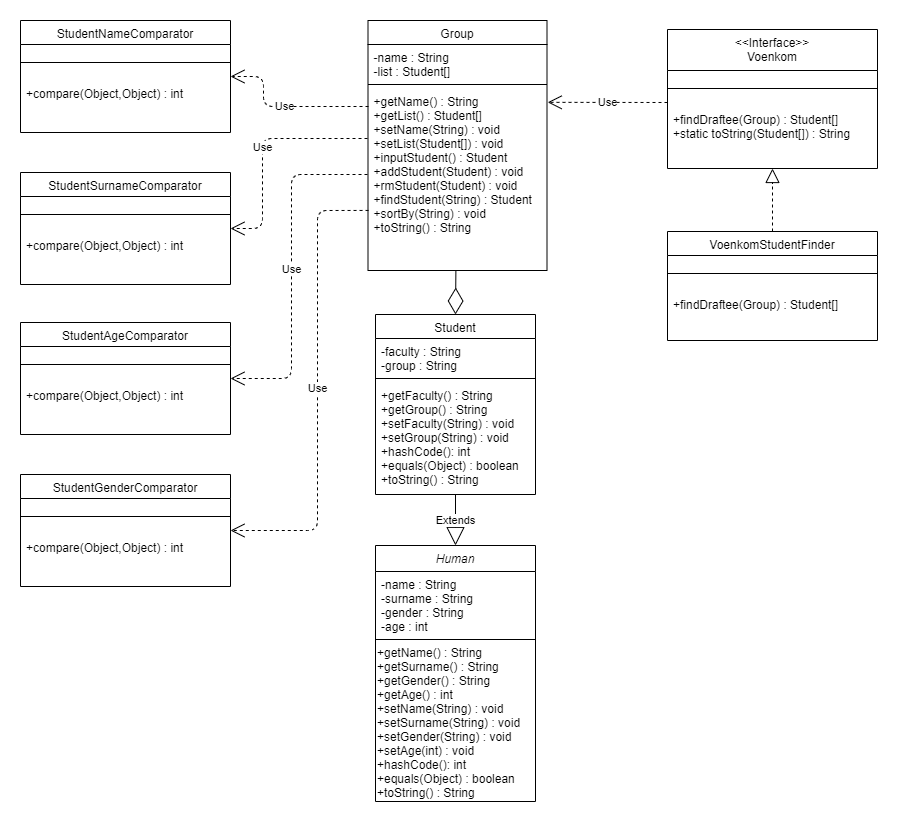

The diagram above was exported from draw.io. Its source (the exported page's mxGraphModel, read from the mxfile embedded in the PNG):
<mxGraphModel dx="868" dy="1260" grid="0" gridSize="10" guides="1" tooltips="1" connect="1" arrows="1" fold="1" page="1" pageScale="1" pageWidth="1169" pageHeight="827" math="0" shadow="0">
  <root>
    <mxCell id="WIyWlLk6GJQsqaUBKTNV-0" />
    <mxCell id="WIyWlLk6GJQsqaUBKTNV-1" parent="WIyWlLk6GJQsqaUBKTNV-0" />
    <mxCell id="zkfFHV4jXpPFQw0GAbJ--0" value="Human" style="swimlane;fontStyle=2;align=center;verticalAlign=top;childLayout=stackLayout;horizontal=1;startSize=26;horizontalStack=0;resizeParent=1;resizeLast=0;collapsible=1;marginBottom=0;rounded=0;shadow=0;strokeWidth=1;" parent="WIyWlLk6GJQsqaUBKTNV-1" vertex="1">
      <mxGeometry x="455" y="-286" width="160" height="256" as="geometry">
        <mxRectangle x="220" y="120" width="160" height="26" as="alternateBounds" />
      </mxGeometry>
    </mxCell>
    <mxCell id="zkfFHV4jXpPFQw0GAbJ--1" value="-name : String &#10;-surname : String &#10;-gender : String&#10;-age : int&#10;" style="text;align=left;verticalAlign=top;spacingLeft=4;spacingRight=4;overflow=hidden;rotatable=0;points=[[0,0.5],[1,0.5]];portConstraint=eastwest;" parent="zkfFHV4jXpPFQw0GAbJ--0" vertex="1">
      <mxGeometry y="26" width="160" height="64" as="geometry" />
    </mxCell>
    <mxCell id="zkfFHV4jXpPFQw0GAbJ--4" value="" style="line;html=1;strokeWidth=1;align=left;verticalAlign=middle;spacingTop=-1;spacingLeft=3;spacingRight=3;rotatable=0;labelPosition=right;points=[];portConstraint=eastwest;" parent="zkfFHV4jXpPFQw0GAbJ--0" vertex="1">
      <mxGeometry y="90" width="160" height="8" as="geometry" />
    </mxCell>
    <mxCell id="sIXTVU84UVMotABm4baP-0" value="&lt;span&gt;+getName() : String&lt;/span&gt;&lt;br style=&quot;padding: 0px ; margin: 0px&quot;&gt;&lt;span&gt;+getSurname() : String&lt;br&gt;&lt;/span&gt;+getGender() : String&lt;br&gt;+getAge() : int&lt;br style=&quot;padding: 0px ; margin: 0px&quot;&gt;&lt;span&gt;+setName(String) : void&lt;/span&gt;&lt;br style=&quot;padding: 0px ; margin: 0px&quot;&gt;&lt;span&gt;+setSurname(String) : void&lt;br&gt;&lt;/span&gt;+setGender(String) : void&lt;br&gt;+setAge(int) : void&lt;br&gt;+hashCode(): int&lt;br&gt;+equals(Object) : boolean&lt;br&gt;&lt;span&gt;+toString() : String&lt;br&gt;&lt;/span&gt;" style="text;html=1;align=left;verticalAlign=middle;resizable=0;points=[];autosize=1;" parent="zkfFHV4jXpPFQw0GAbJ--0" vertex="1">
      <mxGeometry y="98" width="160" height="158" as="geometry" />
    </mxCell>
    <mxCell id="OFuOznNBaEdG2DEENg9G-25" value="Student" style="swimlane;fontStyle=0;align=center;verticalAlign=top;childLayout=stackLayout;horizontal=1;startSize=24;horizontalStack=0;resizeParent=1;resizeLast=0;collapsible=1;marginBottom=0;rounded=0;shadow=0;strokeWidth=1;" parent="WIyWlLk6GJQsqaUBKTNV-1" vertex="1">
      <mxGeometry x="455" y="-517" width="160" height="180" as="geometry">
        <mxRectangle x="30" y="370" width="160" height="26" as="alternateBounds" />
      </mxGeometry>
    </mxCell>
    <mxCell id="OFuOznNBaEdG2DEENg9G-26" value="-faculty : String&#10;-group : String" style="text;align=left;verticalAlign=top;spacingLeft=4;spacingRight=4;overflow=hidden;rotatable=0;points=[[0,0.5],[1,0.5]];portConstraint=eastwest;" parent="OFuOznNBaEdG2DEENg9G-25" vertex="1">
      <mxGeometry y="24" width="160" height="36" as="geometry" />
    </mxCell>
    <mxCell id="OFuOznNBaEdG2DEENg9G-27" value="" style="line;html=1;strokeWidth=1;align=left;verticalAlign=middle;spacingTop=-1;spacingLeft=3;spacingRight=3;rotatable=0;labelPosition=right;points=[];portConstraint=eastwest;" parent="OFuOznNBaEdG2DEENg9G-25" vertex="1">
      <mxGeometry y="60" width="160" height="8" as="geometry" />
    </mxCell>
    <mxCell id="OFuOznNBaEdG2DEENg9G-28" value="+getFaculty() : String&#10;+getGroup() : String&#10;+setFaculty(String) : void&#10;+setGroup(String) : void&#10;+hashCode(): int&#10;+equals(Object) : boolean&#10;+toString() : String" style="text;align=left;verticalAlign=top;spacingLeft=4;spacingRight=4;overflow=hidden;rotatable=0;points=[[0,0.5],[1,0.5]];portConstraint=eastwest;" parent="OFuOznNBaEdG2DEENg9G-25" vertex="1">
      <mxGeometry y="68" width="160" height="112" as="geometry" />
    </mxCell>
    <mxCell id="OFuOznNBaEdG2DEENg9G-33" value="Group" style="swimlane;fontStyle=0;align=center;verticalAlign=top;childLayout=stackLayout;horizontal=1;startSize=24;horizontalStack=0;resizeParent=1;resizeLast=0;collapsible=1;marginBottom=0;rounded=0;shadow=0;strokeWidth=1;" parent="WIyWlLk6GJQsqaUBKTNV-1" vertex="1">
      <mxGeometry x="447.5" y="-811" width="179" height="250" as="geometry">
        <mxRectangle x="30" y="370" width="160" height="26" as="alternateBounds" />
      </mxGeometry>
    </mxCell>
    <mxCell id="OFuOznNBaEdG2DEENg9G-34" value="-name : String &#10;-list : Student[]" style="text;align=left;verticalAlign=top;spacingLeft=4;spacingRight=4;overflow=hidden;rotatable=0;points=[[0,0.5],[1,0.5]];portConstraint=eastwest;" parent="OFuOznNBaEdG2DEENg9G-33" vertex="1">
      <mxGeometry y="24" width="179" height="36" as="geometry" />
    </mxCell>
    <mxCell id="OFuOznNBaEdG2DEENg9G-35" value="" style="line;html=1;strokeWidth=1;align=left;verticalAlign=middle;spacingTop=-1;spacingLeft=3;spacingRight=3;rotatable=0;labelPosition=right;points=[];portConstraint=eastwest;" parent="OFuOznNBaEdG2DEENg9G-33" vertex="1">
      <mxGeometry y="60" width="179" height="8" as="geometry" />
    </mxCell>
    <mxCell id="oFvOpZwesIuuDgLvMjYC-1" value="+getName() : String&#10;+getList() : Student[]&#10;+setName(String) : void&#10;+setList(Student[]) : void&#10;+inputStudent() : Student&#10;+addStudent(Student) : void&#10;+rmStudent(Student) : void&#10;+findStudent(String) : Student&#10;+sortBy(String) : void&#10;+toString() : String" style="text;align=left;verticalAlign=top;spacingLeft=4;spacingRight=4;overflow=hidden;rotatable=0;points=[[0,0.5],[1,0.5]];portConstraint=eastwest;" parent="OFuOznNBaEdG2DEENg9G-33" vertex="1">
      <mxGeometry y="68" width="179" height="182" as="geometry" />
    </mxCell>
    <mxCell id="OFuOznNBaEdG2DEENg9G-37" value="&lt;&lt;Interface&gt;&gt;&#10;Voenkom" style="swimlane;fontStyle=0;align=center;verticalAlign=top;childLayout=stackLayout;horizontal=1;startSize=41;horizontalStack=0;resizeParent=1;resizeLast=0;collapsible=1;marginBottom=0;rounded=0;shadow=0;strokeWidth=1;" parent="WIyWlLk6GJQsqaUBKTNV-1" vertex="1">
      <mxGeometry x="747" y="-802" width="210" height="139" as="geometry">
        <mxRectangle x="30" y="370" width="160" height="26" as="alternateBounds" />
      </mxGeometry>
    </mxCell>
    <mxCell id="OFuOznNBaEdG2DEENg9G-39" value="" style="line;html=1;strokeWidth=1;align=left;verticalAlign=middle;spacingTop=-1;spacingLeft=3;spacingRight=3;rotatable=0;labelPosition=right;points=[];portConstraint=eastwest;" parent="OFuOznNBaEdG2DEENg9G-37" vertex="1">
      <mxGeometry y="41" width="210" height="36" as="geometry" />
    </mxCell>
    <mxCell id="OFuOznNBaEdG2DEENg9G-40" value="+findDraftee(Group) : Student[]&#10;+static toString(Student[]) : String" style="text;align=left;verticalAlign=top;spacingLeft=4;spacingRight=4;overflow=hidden;rotatable=0;points=[[0,0.5],[1,0.5]];portConstraint=eastwest;" parent="OFuOznNBaEdG2DEENg9G-37" vertex="1">
      <mxGeometry y="77" width="210" height="62" as="geometry" />
    </mxCell>
    <mxCell id="OFuOznNBaEdG2DEENg9G-43" value="" style="endArrow=diamondThin;endFill=0;endSize=24;html=1;exitX=0.491;exitY=1;exitDx=0;exitDy=0;exitPerimeter=0;entryX=0.5;entryY=0;entryDx=0;entryDy=0;" parent="WIyWlLk6GJQsqaUBKTNV-1" source="oFvOpZwesIuuDgLvMjYC-1" target="OFuOznNBaEdG2DEENg9G-25" edge="1">
      <mxGeometry width="160" relative="1" as="geometry">
        <mxPoint x="127" as="sourcePoint" />
        <mxPoint x="437" y="-460" as="targetPoint" />
      </mxGeometry>
    </mxCell>
    <mxCell id="oFvOpZwesIuuDgLvMjYC-0" value="Extends" style="endArrow=block;endSize=16;endFill=0;html=1;exitX=0.5;exitY=1;exitDx=0;exitDy=0;entryX=0.5;entryY=0;entryDx=0;entryDy=0;" parent="WIyWlLk6GJQsqaUBKTNV-1" source="OFuOznNBaEdG2DEENg9G-25" target="zkfFHV4jXpPFQw0GAbJ--0" edge="1">
      <mxGeometry width="160" relative="1" as="geometry">
        <mxPoint x="417" y="-303" as="sourcePoint" />
        <mxPoint x="447" y="-333" as="targetPoint" />
      </mxGeometry>
    </mxCell>
    <mxCell id="oFvOpZwesIuuDgLvMjYC-2" value="Use" style="endArrow=open;endSize=12;dashed=1;html=1;entryX=1.004;entryY=0.076;entryDx=0;entryDy=0;entryPerimeter=0;" parent="WIyWlLk6GJQsqaUBKTNV-1" target="oFvOpZwesIuuDgLvMjYC-1" edge="1">
      <mxGeometry width="160" relative="1" as="geometry">
        <mxPoint x="747" y="-729" as="sourcePoint" />
        <mxPoint x="657" y="-732" as="targetPoint" />
      </mxGeometry>
    </mxCell>
    <mxCell id="oFvOpZwesIuuDgLvMjYC-3" value="VoenkomStudentFinder" style="swimlane;fontStyle=0;align=center;verticalAlign=top;childLayout=stackLayout;horizontal=1;startSize=24;horizontalStack=0;resizeParent=1;resizeLast=0;collapsible=1;marginBottom=0;rounded=0;shadow=0;strokeWidth=1;" parent="WIyWlLk6GJQsqaUBKTNV-1" vertex="1">
      <mxGeometry x="747" y="-600" width="210" height="109" as="geometry">
        <mxRectangle x="30" y="370" width="160" height="26" as="alternateBounds" />
      </mxGeometry>
    </mxCell>
    <mxCell id="oFvOpZwesIuuDgLvMjYC-4" value="" style="line;html=1;strokeWidth=1;align=left;verticalAlign=middle;spacingTop=-1;spacingLeft=3;spacingRight=3;rotatable=0;labelPosition=right;points=[];portConstraint=eastwest;" parent="oFvOpZwesIuuDgLvMjYC-3" vertex="1">
      <mxGeometry y="24" width="210" height="36" as="geometry" />
    </mxCell>
    <mxCell id="oFvOpZwesIuuDgLvMjYC-5" value="+findDraftee(Group) : Student[]" style="text;align=left;verticalAlign=top;spacingLeft=4;spacingRight=4;overflow=hidden;rotatable=0;points=[[0,0.5],[1,0.5]];portConstraint=eastwest;" parent="oFvOpZwesIuuDgLvMjYC-3" vertex="1">
      <mxGeometry y="60" width="210" height="38" as="geometry" />
    </mxCell>
    <mxCell id="oFvOpZwesIuuDgLvMjYC-6" value="" style="endArrow=block;dashed=1;endFill=0;endSize=12;html=1;entryX=0.5;entryY=1;entryDx=0;entryDy=0;exitX=0.5;exitY=0;exitDx=0;exitDy=0;" parent="WIyWlLk6GJQsqaUBKTNV-1" source="oFvOpZwesIuuDgLvMjYC-3" target="OFuOznNBaEdG2DEENg9G-37" edge="1">
      <mxGeometry width="160" relative="1" as="geometry">
        <mxPoint x="477" y="-630" as="sourcePoint" />
        <mxPoint x="637" y="-630" as="targetPoint" />
      </mxGeometry>
    </mxCell>
    <mxCell id="oFvOpZwesIuuDgLvMjYC-9" value="StudentNameComparator" style="swimlane;fontStyle=0;align=center;verticalAlign=top;childLayout=stackLayout;horizontal=1;startSize=24;horizontalStack=0;resizeParent=1;resizeLast=0;collapsible=1;marginBottom=0;rounded=0;shadow=0;strokeWidth=1;" parent="WIyWlLk6GJQsqaUBKTNV-1" vertex="1">
      <mxGeometry x="100" y="-811" width="210" height="112" as="geometry">
        <mxRectangle x="30" y="370" width="160" height="26" as="alternateBounds" />
      </mxGeometry>
    </mxCell>
    <mxCell id="oFvOpZwesIuuDgLvMjYC-10" value="" style="line;html=1;strokeWidth=1;align=left;verticalAlign=middle;spacingTop=-1;spacingLeft=3;spacingRight=3;rotatable=0;labelPosition=right;points=[];portConstraint=eastwest;" parent="oFvOpZwesIuuDgLvMjYC-9" vertex="1">
      <mxGeometry y="24" width="210" height="36" as="geometry" />
    </mxCell>
    <mxCell id="oFvOpZwesIuuDgLvMjYC-11" value="+compare(Object,Object) : int" style="text;align=left;verticalAlign=top;spacingLeft=4;spacingRight=4;overflow=hidden;rotatable=0;points=[[0,0.5],[1,0.5]];portConstraint=eastwest;" parent="oFvOpZwesIuuDgLvMjYC-9" vertex="1">
      <mxGeometry y="60" width="210" height="27" as="geometry" />
    </mxCell>
    <mxCell id="oFvOpZwesIuuDgLvMjYC-19" value="StudentSurnameComparator" style="swimlane;fontStyle=0;align=center;verticalAlign=top;childLayout=stackLayout;horizontal=1;startSize=24;horizontalStack=0;resizeParent=1;resizeLast=0;collapsible=1;marginBottom=0;rounded=0;shadow=0;strokeWidth=1;" parent="WIyWlLk6GJQsqaUBKTNV-1" vertex="1">
      <mxGeometry x="100" y="-659" width="210" height="112" as="geometry">
        <mxRectangle x="30" y="370" width="160" height="26" as="alternateBounds" />
      </mxGeometry>
    </mxCell>
    <mxCell id="oFvOpZwesIuuDgLvMjYC-20" value="" style="line;html=1;strokeWidth=1;align=left;verticalAlign=middle;spacingTop=-1;spacingLeft=3;spacingRight=3;rotatable=0;labelPosition=right;points=[];portConstraint=eastwest;" parent="oFvOpZwesIuuDgLvMjYC-19" vertex="1">
      <mxGeometry y="24" width="210" height="36" as="geometry" />
    </mxCell>
    <mxCell id="oFvOpZwesIuuDgLvMjYC-21" value="+compare(Object,Object) : int" style="text;align=left;verticalAlign=top;spacingLeft=4;spacingRight=4;overflow=hidden;rotatable=0;points=[[0,0.5],[1,0.5]];portConstraint=eastwest;" parent="oFvOpZwesIuuDgLvMjYC-19" vertex="1">
      <mxGeometry y="60" width="210" height="40" as="geometry" />
    </mxCell>
    <mxCell id="oFvOpZwesIuuDgLvMjYC-22" value="StudentAgeComparator" style="swimlane;fontStyle=0;align=center;verticalAlign=top;childLayout=stackLayout;horizontal=1;startSize=24;horizontalStack=0;resizeParent=1;resizeLast=0;collapsible=1;marginBottom=0;rounded=0;shadow=0;strokeWidth=1;" parent="WIyWlLk6GJQsqaUBKTNV-1" vertex="1">
      <mxGeometry x="100" y="-509" width="210" height="112" as="geometry">
        <mxRectangle x="30" y="370" width="160" height="26" as="alternateBounds" />
      </mxGeometry>
    </mxCell>
    <mxCell id="oFvOpZwesIuuDgLvMjYC-23" value="" style="line;html=1;strokeWidth=1;align=left;verticalAlign=middle;spacingTop=-1;spacingLeft=3;spacingRight=3;rotatable=0;labelPosition=right;points=[];portConstraint=eastwest;" parent="oFvOpZwesIuuDgLvMjYC-22" vertex="1">
      <mxGeometry y="24" width="210" height="36" as="geometry" />
    </mxCell>
    <mxCell id="oFvOpZwesIuuDgLvMjYC-24" value="+compare(Object,Object) : int" style="text;align=left;verticalAlign=top;spacingLeft=4;spacingRight=4;overflow=hidden;rotatable=0;points=[[0,0.5],[1,0.5]];portConstraint=eastwest;" parent="oFvOpZwesIuuDgLvMjYC-22" vertex="1">
      <mxGeometry y="60" width="210" height="40" as="geometry" />
    </mxCell>
    <mxCell id="oFvOpZwesIuuDgLvMjYC-25" value="StudentGenderComparator" style="swimlane;fontStyle=0;align=center;verticalAlign=top;childLayout=stackLayout;horizontal=1;startSize=24;horizontalStack=0;resizeParent=1;resizeLast=0;collapsible=1;marginBottom=0;rounded=0;shadow=0;strokeWidth=1;" parent="WIyWlLk6GJQsqaUBKTNV-1" vertex="1">
      <mxGeometry x="100" y="-357" width="210" height="112" as="geometry">
        <mxRectangle x="30" y="370" width="160" height="26" as="alternateBounds" />
      </mxGeometry>
    </mxCell>
    <mxCell id="oFvOpZwesIuuDgLvMjYC-26" value="" style="line;html=1;strokeWidth=1;align=left;verticalAlign=middle;spacingTop=-1;spacingLeft=3;spacingRight=3;rotatable=0;labelPosition=right;points=[];portConstraint=eastwest;" parent="oFvOpZwesIuuDgLvMjYC-25" vertex="1">
      <mxGeometry y="24" width="210" height="36" as="geometry" />
    </mxCell>
    <mxCell id="oFvOpZwesIuuDgLvMjYC-27" value="+compare(Object,Object) : int" style="text;align=left;verticalAlign=top;spacingLeft=4;spacingRight=4;overflow=hidden;rotatable=0;points=[[0,0.5],[1,0.5]];portConstraint=eastwest;" parent="oFvOpZwesIuuDgLvMjYC-25" vertex="1">
      <mxGeometry y="60" width="210" height="40" as="geometry" />
    </mxCell>
    <mxCell id="oFvOpZwesIuuDgLvMjYC-29" value="Use" style="endArrow=open;endSize=12;dashed=1;html=1;entryX=1;entryY=0.5;entryDx=0;entryDy=0;" parent="WIyWlLk6GJQsqaUBKTNV-1" target="oFvOpZwesIuuDgLvMjYC-9" edge="1">
      <mxGeometry width="160" relative="1" as="geometry">
        <mxPoint x="448" y="-725" as="sourcePoint" />
        <mxPoint x="361" y="-702" as="targetPoint" />
        <Array as="points">
          <mxPoint x="343" y="-725" />
          <mxPoint x="343" y="-755" />
        </Array>
      </mxGeometry>
    </mxCell>
    <mxCell id="tFiMMPAdUELFUeUKrRe7-0" value="Use" style="endArrow=open;endSize=12;dashed=1;html=1;entryX=1;entryY=0.5;entryDx=0;entryDy=0;" parent="WIyWlLk6GJQsqaUBKTNV-1" target="oFvOpZwesIuuDgLvMjYC-19" edge="1">
      <mxGeometry width="160" relative="1" as="geometry">
        <mxPoint x="447" y="-693" as="sourcePoint" />
        <mxPoint x="688" y="-534" as="targetPoint" />
        <Array as="points">
          <mxPoint x="342" y="-693" />
          <mxPoint x="342" y="-603" />
        </Array>
      </mxGeometry>
    </mxCell>
    <mxCell id="tFiMMPAdUELFUeUKrRe7-1" value="Use" style="endArrow=open;endSize=12;dashed=1;html=1;entryX=1;entryY=0.5;entryDx=0;entryDy=0;" parent="WIyWlLk6GJQsqaUBKTNV-1" target="oFvOpZwesIuuDgLvMjYC-22" edge="1">
      <mxGeometry width="160" relative="1" as="geometry">
        <mxPoint x="447" y="-657" as="sourcePoint" />
        <mxPoint x="688" y="-534" as="targetPoint" />
        <Array as="points">
          <mxPoint x="371" y="-657" />
          <mxPoint x="371" y="-453" />
        </Array>
      </mxGeometry>
    </mxCell>
    <mxCell id="tFiMMPAdUELFUeUKrRe7-2" value="Use" style="endArrow=open;endSize=12;dashed=1;html=1;exitX=0.003;exitY=0.67;exitDx=0;exitDy=0;exitPerimeter=0;entryX=1;entryY=0.5;entryDx=0;entryDy=0;" parent="WIyWlLk6GJQsqaUBKTNV-1" source="oFvOpZwesIuuDgLvMjYC-1" target="oFvOpZwesIuuDgLvMjYC-25" edge="1">
      <mxGeometry width="160" relative="1" as="geometry">
        <mxPoint x="528" y="-534" as="sourcePoint" />
        <mxPoint x="688" y="-534" as="targetPoint" />
        <Array as="points">
          <mxPoint x="397" y="-621" />
          <mxPoint x="397" y="-301" />
        </Array>
      </mxGeometry>
    </mxCell>
  </root>
</mxGraphModel>